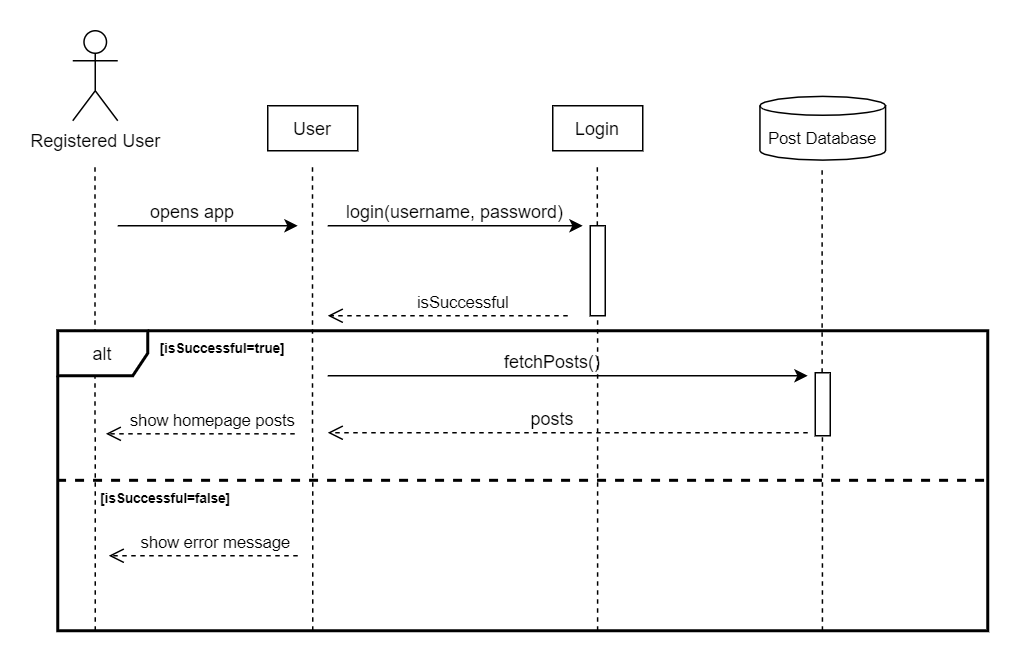

The diagram above was exported from draw.io. Its source (the exported page's mxGraphModel, read from the mxfile embedded in the PNG):
<mxGraphModel dx="1038" dy="548" grid="1" gridSize="10" guides="1" tooltips="1" connect="1" arrows="1" fold="1" page="1" pageScale="1" pageWidth="850" pageHeight="1100" math="0" shadow="0">
  <root>
    <mxCell id="0" />
    <mxCell id="1" parent="0" />
    <mxCell id="Nf5BqzNkH7YZnZPrV2Jq-9" value="Registered User" style="shape=umlActor;verticalLabelPosition=bottom;verticalAlign=top;html=1;" parent="1" vertex="1">
      <mxGeometry x="30" y="10" width="30" height="60" as="geometry" />
    </mxCell>
    <mxCell id="Nf5BqzNkH7YZnZPrV2Jq-16" value="" style="endArrow=none;dashed=1;html=1;" parent="1" edge="1">
      <mxGeometry width="50" height="50" relative="1" as="geometry">
        <mxPoint x="45" y="410" as="sourcePoint" />
        <mxPoint x="44.8" y="100" as="targetPoint" />
      </mxGeometry>
    </mxCell>
    <mxCell id="Nf5BqzNkH7YZnZPrV2Jq-18" value="" style="endArrow=classic;html=1;" parent="1" edge="1">
      <mxGeometry width="50" height="50" relative="1" as="geometry">
        <mxPoint x="60" y="140" as="sourcePoint" />
        <mxPoint x="180" y="140" as="targetPoint" />
      </mxGeometry>
    </mxCell>
    <mxCell id="Nf5BqzNkH7YZnZPrV2Jq-20" value="opens app" style="text;html=1;strokeColor=none;fillColor=none;align=center;verticalAlign=middle;whiteSpace=wrap;rounded=0;" parent="1" vertex="1">
      <mxGeometry x="60" y="120" width="100" height="20" as="geometry" />
    </mxCell>
    <mxCell id="Nf5BqzNkH7YZnZPrV2Jq-21" value="User" style="rounded=0;whiteSpace=wrap;html=1;" parent="1" vertex="1">
      <mxGeometry x="160" y="60" width="60" height="30" as="geometry" />
    </mxCell>
    <mxCell id="Nf5BqzNkH7YZnZPrV2Jq-22" value="" style="endArrow=none;dashed=1;html=1;" parent="1" edge="1">
      <mxGeometry width="50" height="50" relative="1" as="geometry">
        <mxPoint x="190" y="410" as="sourcePoint" />
        <mxPoint x="189.8" y="100" as="targetPoint" />
      </mxGeometry>
    </mxCell>
    <mxCell id="Nf5BqzNkH7YZnZPrV2Jq-23" value="" style="endArrow=classic;html=1;" parent="1" edge="1">
      <mxGeometry width="50" height="50" relative="1" as="geometry">
        <mxPoint x="200" y="140" as="sourcePoint" />
        <mxPoint x="370" y="140" as="targetPoint" />
      </mxGeometry>
    </mxCell>
    <mxCell id="Nf5BqzNkH7YZnZPrV2Jq-24" value="login(username, password)" style="text;html=1;strokeColor=none;fillColor=none;align=center;verticalAlign=middle;whiteSpace=wrap;rounded=0;" parent="1" vertex="1">
      <mxGeometry x="210" y="120" width="150" height="20" as="geometry" />
    </mxCell>
    <mxCell id="Nf5BqzNkH7YZnZPrV2Jq-25" value="Login" style="rounded=0;whiteSpace=wrap;html=1;" parent="1" vertex="1">
      <mxGeometry x="350" y="60" width="60" height="30" as="geometry" />
    </mxCell>
    <mxCell id="Nf5BqzNkH7YZnZPrV2Jq-26" value="" style="endArrow=none;dashed=1;html=1;startArrow=none;" parent="1" source="Nf5BqzNkH7YZnZPrV2Jq-28" edge="1">
      <mxGeometry width="50" height="50" relative="1" as="geometry">
        <mxPoint x="379.90999999999997" y="409.9999999999999" as="sourcePoint" />
        <mxPoint x="379.7099999999999" y="100" as="targetPoint" />
      </mxGeometry>
    </mxCell>
    <mxCell id="Nf5BqzNkH7YZnZPrV2Jq-28" value="" style="html=1;points=[];perimeter=orthogonalPerimeter;fillColor=none;" parent="1" vertex="1">
      <mxGeometry x="375" y="140" width="10" height="60" as="geometry" />
    </mxCell>
    <mxCell id="Nf5BqzNkH7YZnZPrV2Jq-29" value="" style="endArrow=none;dashed=1;html=1;" parent="1" target="Nf5BqzNkH7YZnZPrV2Jq-28" edge="1">
      <mxGeometry width="50" height="50" relative="1" as="geometry">
        <mxPoint x="379.90999999999985" y="409.9999999999999" as="sourcePoint" />
        <mxPoint x="379.71000000000004" y="100" as="targetPoint" />
      </mxGeometry>
    </mxCell>
    <mxCell id="Nf5BqzNkH7YZnZPrV2Jq-30" value="isSuccessful" style="html=1;verticalAlign=bottom;endArrow=open;dashed=1;endSize=8;" parent="1" edge="1">
      <mxGeometry x="-0.125" relative="1" as="geometry">
        <mxPoint x="360" y="200" as="sourcePoint" />
        <mxPoint x="200" y="200" as="targetPoint" />
        <mxPoint as="offset" />
      </mxGeometry>
    </mxCell>
    <mxCell id="Nf5BqzNkH7YZnZPrV2Jq-31" value="alt" style="shape=umlFrame;whiteSpace=wrap;html=1;strokeWidth=2;" parent="1" vertex="1">
      <mxGeometry x="20" y="210" width="620" height="200" as="geometry" />
    </mxCell>
    <mxCell id="Nf5BqzNkH7YZnZPrV2Jq-32" value="&lt;font style=&quot;font-size: 9px&quot;&gt;&lt;b&gt;[isSuccessful=true]&lt;/b&gt;&lt;/font&gt;" style="text;html=1;strokeColor=none;fillColor=none;align=center;verticalAlign=middle;whiteSpace=wrap;rounded=0;" parent="1" vertex="1">
      <mxGeometry x="110" y="210" width="40" height="20" as="geometry" />
    </mxCell>
    <mxCell id="Nf5BqzNkH7YZnZPrV2Jq-36" value="&lt;font style=&quot;font-size: 9px&quot;&gt;&lt;b&gt;[isSuccessful=false]&lt;/b&gt;&lt;/font&gt;" style="text;html=1;strokeColor=none;fillColor=none;align=center;verticalAlign=middle;whiteSpace=wrap;rounded=0;" parent="1" vertex="1">
      <mxGeometry x="60.0048717948718" y="310" width="63.589743589743584" height="20" as="geometry" />
    </mxCell>
    <mxCell id="Nf5BqzNkH7YZnZPrV2Jq-42" value="" style="endArrow=none;dashed=1;html=1;startArrow=none;" parent="1" source="Nf5BqzNkH7YZnZPrV2Jq-54" edge="1">
      <mxGeometry width="50" height="50" relative="1" as="geometry">
        <mxPoint x="529.78" y="409.9999999999999" as="sourcePoint" />
        <mxPoint x="529.5799999999999" y="100" as="targetPoint" />
      </mxGeometry>
    </mxCell>
    <mxCell id="Nf5BqzNkH7YZnZPrV2Jq-45" value="" style="endArrow=classic;html=1;" parent="1" edge="1">
      <mxGeometry width="50" height="50" relative="1" as="geometry">
        <mxPoint x="200" y="240" as="sourcePoint" />
        <mxPoint x="520" y="240" as="targetPoint" />
      </mxGeometry>
    </mxCell>
    <mxCell id="Nf5BqzNkH7YZnZPrV2Jq-48" value="fetchPosts()" style="text;html=1;strokeColor=none;fillColor=none;align=center;verticalAlign=middle;whiteSpace=wrap;rounded=0;" parent="1" vertex="1">
      <mxGeometry x="330" y="220" width="40" height="20" as="geometry" />
    </mxCell>
    <mxCell id="Nf5BqzNkH7YZnZPrV2Jq-51" value="" style="group" parent="1" vertex="1" connectable="0">
      <mxGeometry x="200" y="270" width="320" height="20" as="geometry" />
    </mxCell>
    <mxCell id="Nf5BqzNkH7YZnZPrV2Jq-49" value="" style="html=1;verticalAlign=bottom;endArrow=open;dashed=1;endSize=8;" parent="Nf5BqzNkH7YZnZPrV2Jq-51" edge="1">
      <mxGeometry x="-0.125" relative="1" as="geometry">
        <mxPoint x="320" y="8" as="sourcePoint" />
        <mxPoint y="8" as="targetPoint" />
        <mxPoint as="offset" />
      </mxGeometry>
    </mxCell>
    <mxCell id="Nf5BqzNkH7YZnZPrV2Jq-50" value="posts" style="text;html=1;strokeColor=none;fillColor=none;align=center;verticalAlign=middle;whiteSpace=wrap;rounded=0;" parent="Nf5BqzNkH7YZnZPrV2Jq-51" vertex="1">
      <mxGeometry x="130" y="-12" width="40" height="20" as="geometry" />
    </mxCell>
    <mxCell id="Nf5BqzNkH7YZnZPrV2Jq-52" value="show error message" style="html=1;verticalAlign=bottom;endArrow=open;dashed=1;endSize=8;" parent="1" edge="1">
      <mxGeometry x="-0.125" relative="1" as="geometry">
        <mxPoint x="180" y="360" as="sourcePoint" />
        <mxPoint x="54" y="360" as="targetPoint" />
        <mxPoint as="offset" />
      </mxGeometry>
    </mxCell>
    <mxCell id="Nf5BqzNkH7YZnZPrV2Jq-53" value="show homepage posts" style="html=1;verticalAlign=bottom;endArrow=open;dashed=1;endSize=8;" parent="1" edge="1">
      <mxGeometry x="-0.125" relative="1" as="geometry">
        <mxPoint x="178" y="278.71" as="sourcePoint" />
        <mxPoint x="52" y="278.71" as="targetPoint" />
        <mxPoint as="offset" />
      </mxGeometry>
    </mxCell>
    <mxCell id="Nf5BqzNkH7YZnZPrV2Jq-54" value="" style="html=1;points=[];perimeter=orthogonalPerimeter;fillColor=none;" parent="1" vertex="1">
      <mxGeometry x="525" y="238" width="10" height="42" as="geometry" />
    </mxCell>
    <mxCell id="Nf5BqzNkH7YZnZPrV2Jq-55" value="" style="endArrow=none;dashed=1;html=1;" parent="1" target="Nf5BqzNkH7YZnZPrV2Jq-54" edge="1">
      <mxGeometry width="50" height="50" relative="1" as="geometry">
        <mxPoint x="529.78" y="409.9999999999999" as="sourcePoint" />
        <mxPoint x="529.5799999999999" y="100" as="targetPoint" />
      </mxGeometry>
    </mxCell>
    <mxCell id="QRJEGD_iMLWmR6qIJcEs-2" value="&lt;font style=&quot;font-size: 11px&quot;&gt;Post Database&lt;/font&gt;" style="shape=cylinder3;whiteSpace=wrap;html=1;boundedLbl=1;backgroundOutline=1;size=6.314296177455375;" vertex="1" parent="1">
      <mxGeometry x="488.13" y="53.75" width="83.75" height="42.5" as="geometry" />
    </mxCell>
    <mxCell id="QRJEGD_iMLWmR6qIJcEs-5" value="" style="endArrow=none;dashed=1;html=1;strokeWidth=2;" edge="1" parent="1">
      <mxGeometry width="50" height="50" relative="1" as="geometry">
        <mxPoint x="19.54" y="309.71000000000004" as="sourcePoint" />
        <mxPoint x="639.9971010044643" y="309.71000000000004" as="targetPoint" />
      </mxGeometry>
    </mxCell>
  </root>
</mxGraphModel>